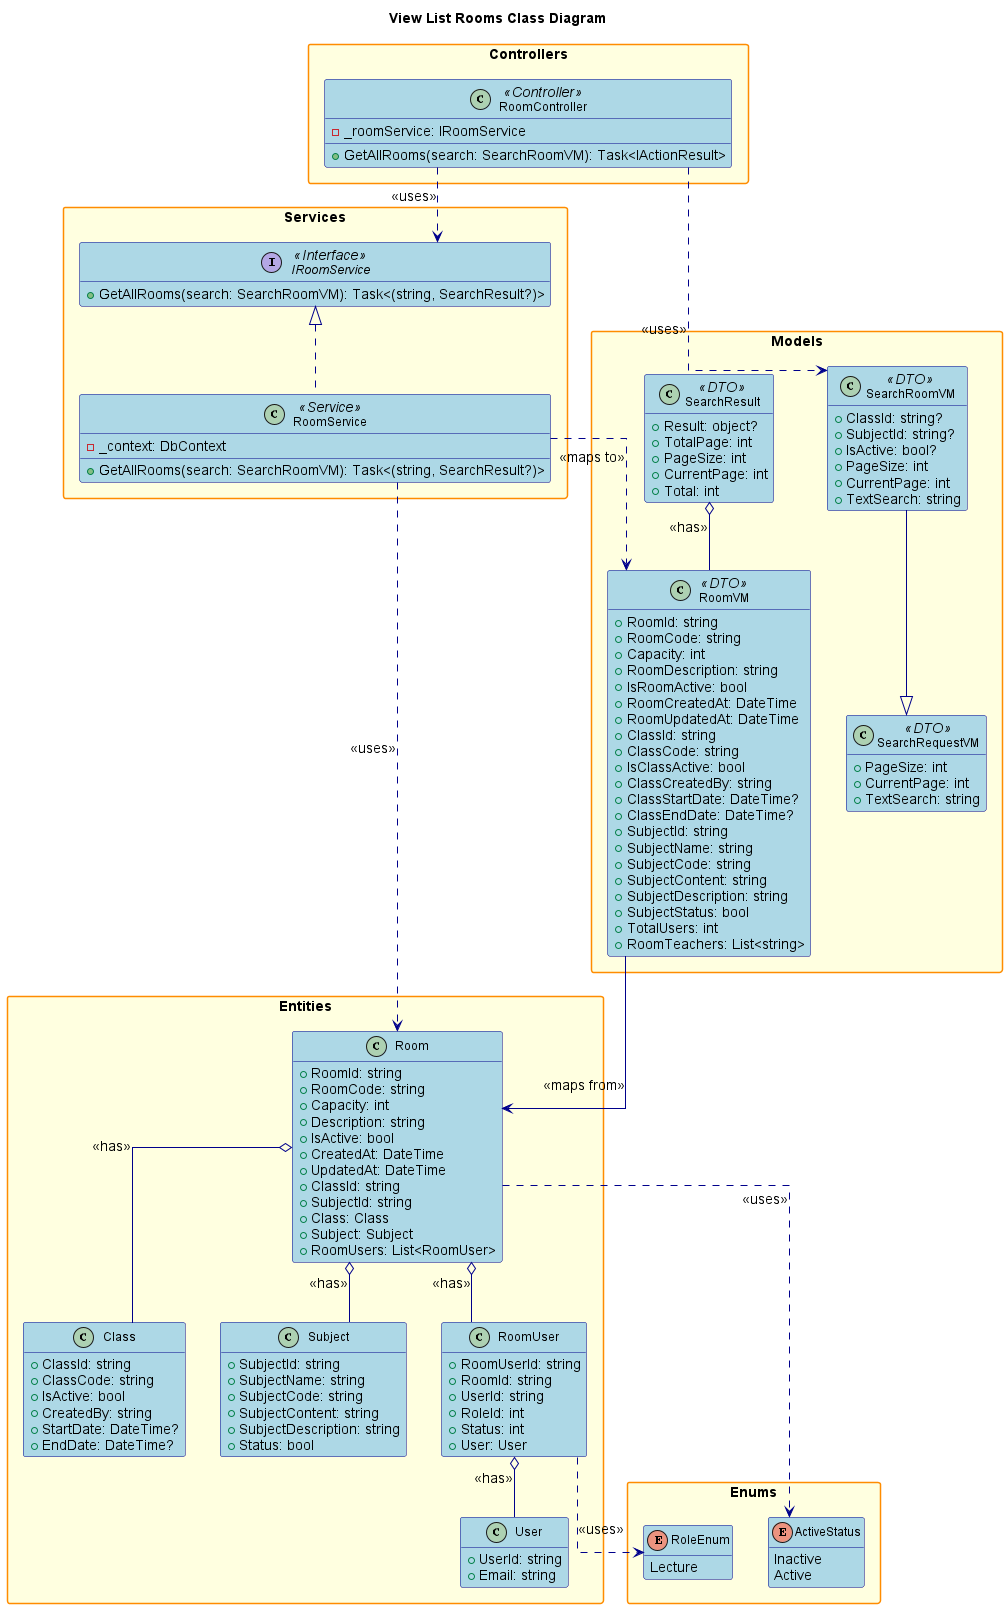

The diagram above was rendered by PlantUML. Its source (embedded in the PNG):
@startuml
' Class Diagram for View List Rooms Feature

title View List Rooms Class Diagram

hide empty members
skinparam packageStyle rectangle
skinparam linetype ortho
skinparam defaultFontSize 14
skinparam defaultFontName Arial
skinparam classFontSize 12
skinparam classFontName Arial
skinparam noteFontSize 11
skinparam noteFontName Arial

' Increase spacing and sizing
skinparam class {
    BackgroundColor LightBlue
    BorderColor DarkBlue
    ArrowColor DarkBlue
    FontSize 12
}

skinparam package {
    BackgroundColor LightYellow
    BorderColor DarkOrange
    FontSize 14
    FontStyle bold
}

skinparam interface {
    BackgroundColor LightGreen
    BorderColor DarkGreen
    FontSize 12
}

skinparam enum {
    BackgroundColor LightCyan
    BorderColor DarkCyan
    FontSize 12
}

package "Controllers" {
    class RoomController <<Controller>> {
        - _roomService: IRoomService
        + GetAllRooms(search: SearchRoomVM): Task<IActionResult>
    }
}

package "Services" {
    interface IRoomService <<Interface>> {
        + GetAllRooms(search: SearchRoomVM): Task<(string, SearchResult?)>
    }
    class RoomService <<Service>> {
        - _context: DbContext
        + GetAllRooms(search: SearchRoomVM): Task<(string, SearchResult?)>
    }
}

package "Models" {
    class SearchRoomVM <<DTO>> {
        + ClassId: string?
        + SubjectId: string?
        + IsActive: bool?
        + PageSize: int
        + CurrentPage: int
        + TextSearch: string
    }
    class SearchRequestVM <<DTO>> {
        + PageSize: int
        + CurrentPage: int
        + TextSearch: string
    }
    class RoomVM <<DTO>> {
        + RoomId: string
        + RoomCode: string
        + Capacity: int
        + RoomDescription: string
        + IsRoomActive: bool
        + RoomCreatedAt: DateTime
        + RoomUpdatedAt: DateTime
        + ClassId: string
        + ClassCode: string
        + IsClassActive: bool
        + ClassCreatedBy: string
        + ClassStartDate: DateTime?
        + ClassEndDate: DateTime?
        + SubjectId: string
        + SubjectName: string
        + SubjectCode: string
        + SubjectContent: string
        + SubjectDescription: string
        + SubjectStatus: bool
        + TotalUsers: int
        + RoomTeachers: List<string>
    }
    class SearchResult <<DTO>> {
        + Result: object?
        + TotalPage: int
        + PageSize: int
        + CurrentPage: int
        + Total: int
    }
}

package "Entities" {
    class Room {
        + RoomId: string
        + RoomCode: string
        + Capacity: int
        + Description: string
        + IsActive: bool
        + CreatedAt: DateTime
        + UpdatedAt: DateTime
        + ClassId: string
        + SubjectId: string
        + Class: Class
        + Subject: Subject
        + RoomUsers: List<RoomUser>
    }
    class Class {
        + ClassId: string
        + ClassCode: string
        + IsActive: bool
        + CreatedBy: string
        + StartDate: DateTime?
        + EndDate: DateTime?
    }
    class Subject {
        + SubjectId: string
        + SubjectName: string
        + SubjectCode: string
        + SubjectContent: string
        + SubjectDescription: string
        + Status: bool
    }
    class RoomUser {
        + RoomUserId: string
        + RoomId: string
        + UserId: string
        + RoleId: int
        + Status: int
        + User: User
    }
    class User {
        + UserId: string
        + Email: string
    }
}

package "Enums" {
    enum ActiveStatus {
        Inactive
        Active
    }
    enum RoleEnum {
        Lecture
    }
}

' Relationships
RoomController ..> IRoomService : <<uses>>
IRoomService <|.. RoomService
RoomController ..> SearchRoomVM : <<uses>>
RoomService ..> Room : <<uses>>
RoomService ..> RoomVM : <<maps to>>
SearchRoomVM --|> SearchRequestVM
Room o-- Class : <<has>>
Room o-- Subject : <<has>>
Room o-- RoomUser : <<has>>
RoomUser o-- User : <<has>>
RoomUser ..> RoleEnum : <<uses>>
Room ..> ActiveStatus : <<uses>>
RoomVM --> Room : <<maps from>>
SearchResult o-- RoomVM : <<has>>

@enduml